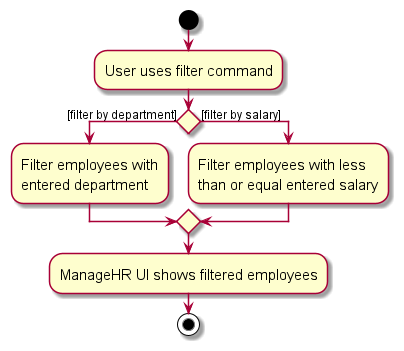

The diagram above was rendered by PlantUML. Its source (embedded in the PNG):
@startuml
'https://plantuml.com/activity-diagram-beta
skin rose
skinparam ActivityFontSize 15
skinparam ArrowFontSize 12
start
:User uses filter command;
if () then ([filter by department])
    :Filter employees with
    entered department;
else ([filter by salary])
    :Filter employees with less
    than or equal entered salary;
endif
:ManageHR UI shows filtered employees;
stop

@enduml